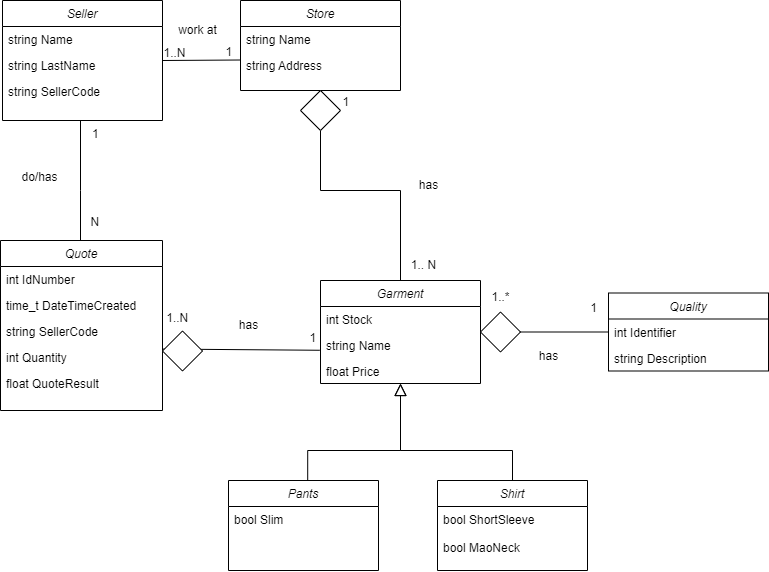

The diagram above was exported from draw.io. Its source (the exported page's mxGraphModel, read from the mxfile embedded in the PNG):
<mxGraphModel dx="2227" dy="618" grid="1" gridSize="10" guides="1" tooltips="1" connect="1" arrows="1" fold="1" page="1" pageScale="1" pageWidth="827" pageHeight="1169" math="0" shadow="0">
  <root>
    <mxCell id="WIyWlLk6GJQsqaUBKTNV-0" />
    <mxCell id="WIyWlLk6GJQsqaUBKTNV-1" parent="WIyWlLk6GJQsqaUBKTNV-0" />
    <mxCell id="zkfFHV4jXpPFQw0GAbJ--0" value="Seller" style="swimlane;fontStyle=2;align=center;verticalAlign=top;childLayout=stackLayout;horizontal=1;startSize=26;horizontalStack=0;resizeParent=1;resizeLast=0;collapsible=1;marginBottom=0;rounded=0;shadow=0;strokeWidth=1;" parent="WIyWlLk6GJQsqaUBKTNV-1" vertex="1">
      <mxGeometry x="-286" y="90" width="160" height="120" as="geometry">
        <mxRectangle x="230" y="140" width="160" height="26" as="alternateBounds" />
      </mxGeometry>
    </mxCell>
    <mxCell id="zkfFHV4jXpPFQw0GAbJ--1" value="string Name" style="text;align=left;verticalAlign=top;spacingLeft=4;spacingRight=4;overflow=hidden;rotatable=0;points=[[0,0.5],[1,0.5]];portConstraint=eastwest;" parent="zkfFHV4jXpPFQw0GAbJ--0" vertex="1">
      <mxGeometry y="26" width="160" height="26" as="geometry" />
    </mxCell>
    <mxCell id="zkfFHV4jXpPFQw0GAbJ--2" value="string LastName" style="text;align=left;verticalAlign=top;spacingLeft=4;spacingRight=4;overflow=hidden;rotatable=0;points=[[0,0.5],[1,0.5]];portConstraint=eastwest;rounded=0;shadow=0;html=0;" parent="zkfFHV4jXpPFQw0GAbJ--0" vertex="1">
      <mxGeometry y="52" width="160" height="26" as="geometry" />
    </mxCell>
    <mxCell id="zkfFHV4jXpPFQw0GAbJ--3" value="string SellerCode" style="text;align=left;verticalAlign=top;spacingLeft=4;spacingRight=4;overflow=hidden;rotatable=0;points=[[0,0.5],[1,0.5]];portConstraint=eastwest;rounded=0;shadow=0;html=0;" parent="zkfFHV4jXpPFQw0GAbJ--0" vertex="1">
      <mxGeometry y="78" width="160" height="32" as="geometry" />
    </mxCell>
    <mxCell id="zkfFHV4jXpPFQw0GAbJ--17" value="Quote" style="swimlane;fontStyle=2;align=center;verticalAlign=top;childLayout=stackLayout;horizontal=1;startSize=26;horizontalStack=0;resizeParent=1;resizeLast=0;collapsible=1;marginBottom=0;rounded=0;shadow=0;strokeWidth=1;" parent="WIyWlLk6GJQsqaUBKTNV-1" vertex="1">
      <mxGeometry x="-288" y="330" width="162" height="170" as="geometry">
        <mxRectangle x="550" y="140" width="160" height="26" as="alternateBounds" />
      </mxGeometry>
    </mxCell>
    <mxCell id="zkfFHV4jXpPFQw0GAbJ--19" value="int IdNumber" style="text;align=left;verticalAlign=top;spacingLeft=4;spacingRight=4;overflow=hidden;rotatable=0;points=[[0,0.5],[1,0.5]];portConstraint=eastwest;rounded=0;shadow=0;html=0;" parent="zkfFHV4jXpPFQw0GAbJ--17" vertex="1">
      <mxGeometry y="26" width="162" height="26" as="geometry" />
    </mxCell>
    <mxCell id="rTkfSD3F3Ro9SIUI_oB7-1" value="time_t DateTimeCreated" style="text;align=left;verticalAlign=top;spacingLeft=4;spacingRight=4;overflow=hidden;rotatable=0;points=[[0,0.5],[1,0.5]];portConstraint=eastwest;rounded=0;shadow=0;html=0;" parent="zkfFHV4jXpPFQw0GAbJ--17" vertex="1">
      <mxGeometry y="52" width="162" height="26" as="geometry" />
    </mxCell>
    <mxCell id="rTkfSD3F3Ro9SIUI_oB7-6" value="string SellerCode" style="text;align=left;verticalAlign=top;spacingLeft=4;spacingRight=4;overflow=hidden;rotatable=0;points=[[0,0.5],[1,0.5]];portConstraint=eastwest;rounded=0;shadow=0;html=0;" parent="zkfFHV4jXpPFQw0GAbJ--17" vertex="1">
      <mxGeometry y="78" width="162" height="26" as="geometry" />
    </mxCell>
    <mxCell id="rTkfSD3F3Ro9SIUI_oB7-8" value="int Quantity" style="text;align=left;verticalAlign=top;spacingLeft=4;spacingRight=4;overflow=hidden;rotatable=0;points=[[0,0.5],[1,0.5]];portConstraint=eastwest;rounded=0;shadow=0;html=0;" parent="zkfFHV4jXpPFQw0GAbJ--17" vertex="1">
      <mxGeometry y="104" width="162" height="26" as="geometry" />
    </mxCell>
    <mxCell id="rTkfSD3F3Ro9SIUI_oB7-9" value="float QuoteResult" style="text;align=left;verticalAlign=top;spacingLeft=4;spacingRight=4;overflow=hidden;rotatable=0;points=[[0,0.5],[1,0.5]];portConstraint=eastwest;rounded=0;shadow=0;html=0;" parent="zkfFHV4jXpPFQw0GAbJ--17" vertex="1">
      <mxGeometry y="130" width="162" height="26" as="geometry" />
    </mxCell>
    <mxCell id="zkfFHV4jXpPFQw0GAbJ--26" value="" style="endArrow=none;shadow=0;strokeWidth=1;rounded=0;endFill=0;edgeStyle=elbowEdgeStyle;elbow=vertical;strokeColor=default;" parent="WIyWlLk6GJQsqaUBKTNV-1" source="zkfFHV4jXpPFQw0GAbJ--0" target="zkfFHV4jXpPFQw0GAbJ--17" edge="1">
      <mxGeometry x="0.5" y="41" relative="1" as="geometry">
        <mxPoint x="-138" y="152" as="sourcePoint" />
        <mxPoint x="22" y="152" as="targetPoint" />
        <mxPoint x="-40" y="32" as="offset" />
        <Array as="points">
          <mxPoint x="-208" y="280" />
          <mxPoint x="-58" y="200" />
        </Array>
      </mxGeometry>
    </mxCell>
    <mxCell id="zkfFHV4jXpPFQw0GAbJ--27" value="1" style="resizable=0;align=left;verticalAlign=bottom;labelBackgroundColor=none;fontSize=12;" parent="zkfFHV4jXpPFQw0GAbJ--26" connectable="0" vertex="1">
      <mxGeometry x="-1" relative="1" as="geometry">
        <mxPoint x="10" y="22" as="offset" />
      </mxGeometry>
    </mxCell>
    <mxCell id="zkfFHV4jXpPFQw0GAbJ--28" value="N" style="resizable=0;align=right;verticalAlign=bottom;labelBackgroundColor=none;fontSize=12;" parent="zkfFHV4jXpPFQw0GAbJ--26" connectable="0" vertex="1">
      <mxGeometry x="1" relative="1" as="geometry">
        <mxPoint x="20" y="-10" as="offset" />
      </mxGeometry>
    </mxCell>
    <mxCell id="zkfFHV4jXpPFQw0GAbJ--29" value="do/has" style="text;html=1;resizable=0;points=[];;align=center;verticalAlign=middle;labelBackgroundColor=none;rounded=0;shadow=0;strokeWidth=1;fontSize=12;" parent="zkfFHV4jXpPFQw0GAbJ--26" vertex="1" connectable="0">
      <mxGeometry x="0.5" y="49" relative="1" as="geometry">
        <mxPoint x="-91" y="-34" as="offset" />
      </mxGeometry>
    </mxCell>
    <mxCell id="rTkfSD3F3Ro9SIUI_oB7-10" value="Store" style="swimlane;fontStyle=2;align=center;verticalAlign=top;childLayout=stackLayout;horizontal=1;startSize=26;horizontalStack=0;resizeParent=1;resizeLast=0;collapsible=1;marginBottom=0;rounded=0;shadow=0;strokeWidth=1;" parent="WIyWlLk6GJQsqaUBKTNV-1" vertex="1">
      <mxGeometry x="-48" y="90" width="160" height="90" as="geometry">
        <mxRectangle x="550" y="140" width="160" height="26" as="alternateBounds" />
      </mxGeometry>
    </mxCell>
    <mxCell id="rTkfSD3F3Ro9SIUI_oB7-11" value="string Name" style="text;align=left;verticalAlign=top;spacingLeft=4;spacingRight=4;overflow=hidden;rotatable=0;points=[[0,0.5],[1,0.5]];portConstraint=eastwest;rounded=0;shadow=0;html=0;" parent="rTkfSD3F3Ro9SIUI_oB7-10" vertex="1">
      <mxGeometry y="26" width="160" height="26" as="geometry" />
    </mxCell>
    <mxCell id="rTkfSD3F3Ro9SIUI_oB7-12" value="string Address" style="text;align=left;verticalAlign=top;spacingLeft=4;spacingRight=4;overflow=hidden;rotatable=0;points=[[0,0.5],[1,0.5]];portConstraint=eastwest;rounded=0;shadow=0;html=0;" parent="rTkfSD3F3Ro9SIUI_oB7-10" vertex="1">
      <mxGeometry y="52" width="160" height="26" as="geometry" />
    </mxCell>
    <mxCell id="rTkfSD3F3Ro9SIUI_oB7-20" value="" style="endArrow=none;shadow=0;strokeWidth=1;rounded=0;endFill=0;edgeStyle=elbowEdgeStyle;elbow=vertical;strokeColor=default;" parent="WIyWlLk6GJQsqaUBKTNV-1" edge="1">
      <mxGeometry x="0.5" y="41" relative="1" as="geometry">
        <mxPoint x="-126" y="150" as="sourcePoint" />
        <mxPoint x="-48" y="150" as="targetPoint" />
        <mxPoint x="-40" y="32" as="offset" />
        <Array as="points" />
      </mxGeometry>
    </mxCell>
    <mxCell id="rTkfSD3F3Ro9SIUI_oB7-21" value="1..N" style="resizable=0;align=left;verticalAlign=bottom;labelBackgroundColor=none;fontSize=12;" parent="rTkfSD3F3Ro9SIUI_oB7-20" connectable="0" vertex="1">
      <mxGeometry x="-1" relative="1" as="geometry">
        <mxPoint y="1" as="offset" />
      </mxGeometry>
    </mxCell>
    <mxCell id="rTkfSD3F3Ro9SIUI_oB7-22" value="1" style="resizable=0;align=right;verticalAlign=bottom;labelBackgroundColor=none;fontSize=12;" parent="rTkfSD3F3Ro9SIUI_oB7-20" connectable="0" vertex="1">
      <mxGeometry x="1" relative="1" as="geometry">
        <mxPoint x="-7" as="offset" />
      </mxGeometry>
    </mxCell>
    <mxCell id="rTkfSD3F3Ro9SIUI_oB7-23" value="work at" style="text;html=1;resizable=0;points=[];;align=center;verticalAlign=middle;labelBackgroundColor=none;rounded=0;shadow=0;strokeWidth=1;fontSize=12;" parent="rTkfSD3F3Ro9SIUI_oB7-20" connectable="0" vertex="1">
      <mxGeometry x="0.5" y="49" relative="1" as="geometry">
        <mxPoint x="-24" y="19" as="offset" />
      </mxGeometry>
    </mxCell>
    <mxCell id="wUEARbpRLQ9PIuJs1HyX-14" style="edgeStyle=none;rounded=0;orthogonalLoop=1;jettySize=auto;html=1;exitX=1;exitY=0.5;exitDx=0;exitDy=0;entryX=0;entryY=0.5;entryDx=0;entryDy=0;endArrow=none;endFill=0;" parent="WIyWlLk6GJQsqaUBKTNV-1" source="rTkfSD3F3Ro9SIUI_oB7-24" target="wUEARbpRLQ9PIuJs1HyX-6" edge="1">
      <mxGeometry relative="1" as="geometry" />
    </mxCell>
    <mxCell id="rTkfSD3F3Ro9SIUI_oB7-24" value="Garment" style="swimlane;fontStyle=2;align=center;verticalAlign=top;childLayout=stackLayout;horizontal=1;startSize=26;horizontalStack=0;resizeParent=1;resizeLast=0;collapsible=1;marginBottom=0;rounded=0;shadow=0;strokeWidth=1;" parent="WIyWlLk6GJQsqaUBKTNV-1" vertex="1">
      <mxGeometry x="32" y="370" width="160" height="103" as="geometry">
        <mxRectangle x="550" y="140" width="160" height="26" as="alternateBounds" />
      </mxGeometry>
    </mxCell>
    <mxCell id="rTkfSD3F3Ro9SIUI_oB7-25" value="int Stock" style="text;align=left;verticalAlign=top;spacingLeft=4;spacingRight=4;overflow=hidden;rotatable=0;points=[[0,0.5],[1,0.5]];portConstraint=eastwest;rounded=0;shadow=0;html=0;" parent="rTkfSD3F3Ro9SIUI_oB7-24" vertex="1">
      <mxGeometry y="26" width="160" height="26" as="geometry" />
    </mxCell>
    <mxCell id="dNCUaRGKdDoXRXJ1guVi-0" value="string Name" style="text;align=left;verticalAlign=top;spacingLeft=4;spacingRight=4;overflow=hidden;rotatable=0;points=[[0,0.5],[1,0.5]];portConstraint=eastwest;rounded=0;shadow=0;html=0;" parent="rTkfSD3F3Ro9SIUI_oB7-24" vertex="1">
      <mxGeometry y="52" width="160" height="26" as="geometry" />
    </mxCell>
    <mxCell id="rTkfSD3F3Ro9SIUI_oB7-35" value="float Price" style="text;align=left;verticalAlign=top;spacingLeft=4;spacingRight=4;overflow=hidden;rotatable=0;points=[[0,0.5],[1,0.5]];portConstraint=eastwest;rounded=0;shadow=0;html=0;" parent="rTkfSD3F3Ro9SIUI_oB7-24" vertex="1">
      <mxGeometry y="78" width="160" height="25" as="geometry" />
    </mxCell>
    <mxCell id="rTkfSD3F3Ro9SIUI_oB7-44" style="edgeStyle=orthogonalEdgeStyle;rounded=0;orthogonalLoop=1;jettySize=auto;html=1;endArrow=none;endFill=0;entryX=0.5;entryY=0;entryDx=0;entryDy=0;exitX=0.5;exitY=1;exitDx=0;exitDy=0;" parent="WIyWlLk6GJQsqaUBKTNV-1" source="rTkfSD3F3Ro9SIUI_oB7-42" target="rTkfSD3F3Ro9SIUI_oB7-24" edge="1">
      <mxGeometry relative="1" as="geometry">
        <mxPoint x="182" y="295" as="targetPoint" />
        <mxPoint x="30" y="280" as="sourcePoint" />
        <Array as="points">
          <mxPoint x="32" y="280" />
          <mxPoint x="112" y="280" />
        </Array>
      </mxGeometry>
    </mxCell>
    <mxCell id="rTkfSD3F3Ro9SIUI_oB7-40" value="" style="edgeStyle=none;orthogonalLoop=1;jettySize=auto;html=1;rounded=0;entryX=0.5;entryY=1;entryDx=0;entryDy=0;exitX=0.5;exitY=0;exitDx=0;exitDy=0;endArrow=none;endFill=0;" parent="WIyWlLk6GJQsqaUBKTNV-1" source="rTkfSD3F3Ro9SIUI_oB7-42" target="rTkfSD3F3Ro9SIUI_oB7-10" edge="1">
      <mxGeometry width="100" relative="1" as="geometry">
        <mxPoint x="-18" y="210" as="sourcePoint" />
        <mxPoint x="82" y="210" as="targetPoint" />
        <Array as="points" />
      </mxGeometry>
    </mxCell>
    <mxCell id="rTkfSD3F3Ro9SIUI_oB7-42" value="" style="rhombus;whiteSpace=wrap;html=1;" parent="WIyWlLk6GJQsqaUBKTNV-1" vertex="1">
      <mxGeometry x="12" y="180" width="40" height="40" as="geometry" />
    </mxCell>
    <mxCell id="rTkfSD3F3Ro9SIUI_oB7-47" value="Pants" style="swimlane;fontStyle=2;align=center;verticalAlign=top;childLayout=stackLayout;horizontal=1;startSize=26;horizontalStack=0;resizeParent=1;resizeLast=0;collapsible=1;marginBottom=0;rounded=0;shadow=0;strokeWidth=1;" parent="WIyWlLk6GJQsqaUBKTNV-1" vertex="1">
      <mxGeometry x="-60" y="570" width="150" height="90" as="geometry">
        <mxRectangle x="550" y="140" width="160" height="26" as="alternateBounds" />
      </mxGeometry>
    </mxCell>
    <mxCell id="rTkfSD3F3Ro9SIUI_oB7-57" value="bool Slim" style="text;align=left;verticalAlign=top;spacingLeft=4;spacingRight=4;overflow=hidden;rotatable=0;points=[[0,0.5],[1,0.5]];portConstraint=eastwest;rounded=0;shadow=0;html=0;" parent="rTkfSD3F3Ro9SIUI_oB7-47" vertex="1">
      <mxGeometry y="26" width="150" height="28" as="geometry" />
    </mxCell>
    <mxCell id="rTkfSD3F3Ro9SIUI_oB7-51" value="Shirt" style="swimlane;fontStyle=2;align=center;verticalAlign=top;childLayout=stackLayout;horizontal=1;startSize=26;horizontalStack=0;resizeParent=1;resizeLast=0;collapsible=1;marginBottom=0;rounded=0;shadow=0;strokeWidth=1;" parent="WIyWlLk6GJQsqaUBKTNV-1" vertex="1">
      <mxGeometry x="149" y="570" width="150" height="90" as="geometry">
        <mxRectangle x="550" y="140" width="160" height="26" as="alternateBounds" />
      </mxGeometry>
    </mxCell>
    <mxCell id="rTkfSD3F3Ro9SIUI_oB7-58" value="bool ShortSleeve" style="text;align=left;verticalAlign=top;spacingLeft=4;spacingRight=4;overflow=hidden;rotatable=0;points=[[0,0.5],[1,0.5]];portConstraint=eastwest;rounded=0;shadow=0;html=0;" parent="rTkfSD3F3Ro9SIUI_oB7-51" vertex="1">
      <mxGeometry y="26" width="150" height="28" as="geometry" />
    </mxCell>
    <mxCell id="rTkfSD3F3Ro9SIUI_oB7-56" value="bool MaoNeck" style="text;align=left;verticalAlign=top;spacingLeft=4;spacingRight=4;overflow=hidden;rotatable=0;points=[[0,0.5],[1,0.5]];portConstraint=eastwest;rounded=0;shadow=0;html=0;" parent="rTkfSD3F3Ro9SIUI_oB7-51" vertex="1">
      <mxGeometry y="54" width="150" height="28" as="geometry" />
    </mxCell>
    <mxCell id="rTkfSD3F3Ro9SIUI_oB7-54" value="" style="endArrow=block;endSize=10;endFill=0;shadow=0;strokeWidth=1;rounded=0;edgeStyle=elbowEdgeStyle;elbow=vertical;exitX=0.5;exitY=0;exitDx=0;exitDy=0;entryX=0.5;entryY=1;entryDx=0;entryDy=0;" parent="WIyWlLk6GJQsqaUBKTNV-1" source="rTkfSD3F3Ro9SIUI_oB7-51" target="rTkfSD3F3Ro9SIUI_oB7-24" edge="1">
      <mxGeometry width="160" relative="1" as="geometry">
        <mxPoint x="192" y="620" as="sourcePoint" />
        <mxPoint x="72" y="570" as="targetPoint" />
        <Array as="points">
          <mxPoint x="140" y="540" />
          <mxPoint x="132" y="600" />
          <mxPoint x="152" y="610" />
          <mxPoint x="132" y="600" />
          <mxPoint x="137" y="600" />
          <mxPoint x="92" y="600" />
          <mxPoint x="192" y="593" />
          <mxPoint x="102" y="593" />
          <mxPoint x="142" y="603" />
          <mxPoint x="82" y="603" />
          <mxPoint x="167" y="603" />
        </Array>
      </mxGeometry>
    </mxCell>
    <mxCell id="rTkfSD3F3Ro9SIUI_oB7-53" value="" style="endArrow=block;endSize=10;endFill=0;shadow=0;strokeWidth=1;rounded=0;edgeStyle=elbowEdgeStyle;elbow=vertical;exitX=0.528;exitY=-0.006;exitDx=0;exitDy=0;exitPerimeter=0;entryX=0.5;entryY=1;entryDx=0;entryDy=0;" parent="WIyWlLk6GJQsqaUBKTNV-1" source="rTkfSD3F3Ro9SIUI_oB7-47" target="rTkfSD3F3Ro9SIUI_oB7-24" edge="1">
      <mxGeometry width="160" relative="1" as="geometry">
        <mxPoint x="-28" y="623" as="sourcePoint" />
        <mxPoint x="110" y="520" as="targetPoint" />
        <Array as="points">
          <mxPoint x="100" y="540" />
          <mxPoint x="80" y="590" />
          <mxPoint x="12" y="600" />
          <mxPoint x="42" y="580" />
        </Array>
      </mxGeometry>
    </mxCell>
    <mxCell id="rTkfSD3F3Ro9SIUI_oB7-60" value="1" style="resizable=0;align=right;verticalAlign=bottom;labelBackgroundColor=none;fontSize=12;" parent="WIyWlLk6GJQsqaUBKTNV-1" connectable="0" vertex="1">
      <mxGeometry x="62.0042857142858" y="200" as="geometry" />
    </mxCell>
    <mxCell id="rTkfSD3F3Ro9SIUI_oB7-62" value="has" style="text;html=1;align=center;verticalAlign=middle;resizable=0;points=[];autosize=1;strokeColor=none;fillColor=none;" parent="WIyWlLk6GJQsqaUBKTNV-1" vertex="1">
      <mxGeometry x="120" y="260" width="40" height="30" as="geometry" />
    </mxCell>
    <mxCell id="wUEARbpRLQ9PIuJs1HyX-1" value="1.. N" style="text;html=1;align=center;verticalAlign=middle;resizable=0;points=[];autosize=1;strokeColor=none;fillColor=none;" parent="WIyWlLk6GJQsqaUBKTNV-1" vertex="1">
      <mxGeometry x="110" y="340" width="50" height="30" as="geometry" />
    </mxCell>
    <mxCell id="wUEARbpRLQ9PIuJs1HyX-5" value="Quality" style="swimlane;fontStyle=2;align=center;verticalAlign=top;childLayout=stackLayout;horizontal=1;startSize=26;horizontalStack=0;resizeParent=1;resizeLast=0;collapsible=1;marginBottom=0;rounded=0;shadow=0;strokeWidth=1;" parent="WIyWlLk6GJQsqaUBKTNV-1" vertex="1">
      <mxGeometry x="320" y="382.5" width="160" height="78" as="geometry">
        <mxRectangle x="550" y="140" width="160" height="26" as="alternateBounds" />
      </mxGeometry>
    </mxCell>
    <mxCell id="wUEARbpRLQ9PIuJs1HyX-6" value="int Identifier" style="text;align=left;verticalAlign=top;spacingLeft=4;spacingRight=4;overflow=hidden;rotatable=0;points=[[0,0.5],[1,0.5]];portConstraint=eastwest;rounded=0;shadow=0;html=0;" parent="wUEARbpRLQ9PIuJs1HyX-5" vertex="1">
      <mxGeometry y="26" width="160" height="26" as="geometry" />
    </mxCell>
    <mxCell id="wUEARbpRLQ9PIuJs1HyX-10" value="string Description" style="text;align=left;verticalAlign=top;spacingLeft=4;spacingRight=4;overflow=hidden;rotatable=0;points=[[0,0.5],[1,0.5]];portConstraint=eastwest;rounded=0;shadow=0;html=0;" parent="wUEARbpRLQ9PIuJs1HyX-5" vertex="1">
      <mxGeometry y="52" width="160" height="26" as="geometry" />
    </mxCell>
    <mxCell id="wUEARbpRLQ9PIuJs1HyX-15" value="1..*" style="text;html=1;align=center;verticalAlign=middle;resizable=0;points=[];autosize=1;strokeColor=none;fillColor=none;" parent="WIyWlLk6GJQsqaUBKTNV-1" vertex="1">
      <mxGeometry x="192" y="371.5" width="40" height="30" as="geometry" />
    </mxCell>
    <mxCell id="wUEARbpRLQ9PIuJs1HyX-16" value="1" style="text;html=1;align=center;verticalAlign=middle;resizable=0;points=[];autosize=1;strokeColor=none;fillColor=none;" parent="WIyWlLk6GJQsqaUBKTNV-1" vertex="1">
      <mxGeometry x="290" y="382.5" width="30" height="30" as="geometry" />
    </mxCell>
    <mxCell id="wUEARbpRLQ9PIuJs1HyX-17" value="has" style="text;html=1;align=center;verticalAlign=middle;resizable=0;points=[];autosize=1;strokeColor=none;fillColor=none;" parent="WIyWlLk6GJQsqaUBKTNV-1" vertex="1">
      <mxGeometry x="240" y="430.5" width="40" height="30" as="geometry" />
    </mxCell>
    <mxCell id="4Vjbk-dJcWtWX6BM8xpk-14" value="1" style="resizable=0;align=right;verticalAlign=bottom;labelBackgroundColor=none;fontSize=12;" connectable="0" vertex="1" parent="WIyWlLk6GJQsqaUBKTNV-1">
      <mxGeometry x="80.0042857142858" y="220" as="geometry">
        <mxPoint x="-51" y="216" as="offset" />
      </mxGeometry>
    </mxCell>
    <mxCell id="4Vjbk-dJcWtWX6BM8xpk-15" value="1..N" style="resizable=0;align=right;verticalAlign=bottom;labelBackgroundColor=none;fontSize=12;" connectable="0" vertex="1" parent="WIyWlLk6GJQsqaUBKTNV-1">
      <mxGeometry x="-47.9957142857142" y="200" as="geometry">
        <mxPoint x="-51" y="216" as="offset" />
      </mxGeometry>
    </mxCell>
    <mxCell id="4Vjbk-dJcWtWX6BM8xpk-18" value="" style="endArrow=none;html=1;rounded=0;exitX=0.999;exitY=0.175;exitDx=0;exitDy=0;exitPerimeter=0;entryX=-0.004;entryY=0.683;entryDx=0;entryDy=0;entryPerimeter=0;" edge="1" parent="WIyWlLk6GJQsqaUBKTNV-1" target="dNCUaRGKdDoXRXJ1guVi-0">
      <mxGeometry width="50" height="50" relative="1" as="geometry">
        <mxPoint x="-126.16200000000026" y="438.54999999999995" as="sourcePoint" />
        <mxPoint x="-10" y="400" as="targetPoint" />
      </mxGeometry>
    </mxCell>
    <mxCell id="4Vjbk-dJcWtWX6BM8xpk-19" value="" style="rhombus;whiteSpace=wrap;html=1;" vertex="1" parent="WIyWlLk6GJQsqaUBKTNV-1">
      <mxGeometry x="192" y="401.5" width="40" height="40" as="geometry" />
    </mxCell>
    <mxCell id="4Vjbk-dJcWtWX6BM8xpk-20" value="" style="rhombus;whiteSpace=wrap;html=1;" vertex="1" parent="WIyWlLk6GJQsqaUBKTNV-1">
      <mxGeometry x="-126" y="420.5" width="40" height="40" as="geometry" />
    </mxCell>
    <mxCell id="4Vjbk-dJcWtWX6BM8xpk-27" value="has" style="text;html=1;align=center;verticalAlign=middle;resizable=0;points=[];autosize=1;strokeColor=none;fillColor=none;" vertex="1" parent="WIyWlLk6GJQsqaUBKTNV-1">
      <mxGeometry x="-60" y="400" width="40" height="30" as="geometry" />
    </mxCell>
  </root>
</mxGraphModel>